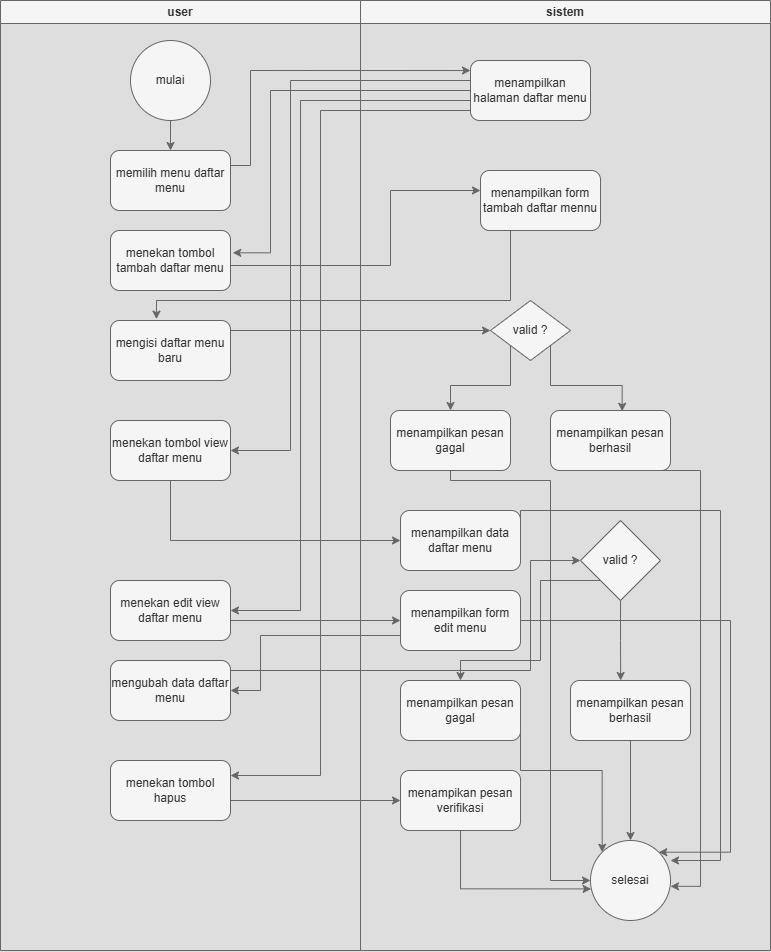

The diagram above was exported from draw.io. Its source (the exported page's mxGraphModel, read from the mxfile embedded in the PNG):
<mxGraphModel dx="1290" dy="835" grid="1" gridSize="10" guides="1" tooltips="1" connect="1" arrows="1" fold="1" page="1" pageScale="1" pageWidth="850" pageHeight="1100" math="0" shadow="0">
  <root>
    <mxCell id="0" />
    <mxCell id="1" parent="0" />
    <mxCell id="9TeeR3cnbjL0_hnYUsG2-1" value="user" style="swimlane;whiteSpace=wrap;html=1;startSize=23;fillColor=#f5f5f5;fontColor=#333333;strokeColor=#666666;" parent="1" vertex="1">
      <mxGeometry x="70" y="130" width="360" height="950" as="geometry" />
    </mxCell>
    <mxCell id="9TeeR3cnbjL0_hnYUsG2-6" style="edgeStyle=orthogonalEdgeStyle;rounded=0;orthogonalLoop=1;jettySize=auto;html=1;exitX=0.5;exitY=1;exitDx=0;exitDy=0;entryX=0.5;entryY=0;entryDx=0;entryDy=0;fillColor=#f5f5f5;strokeColor=#666666;" parent="9TeeR3cnbjL0_hnYUsG2-1" source="9TeeR3cnbjL0_hnYUsG2-3" target="9TeeR3cnbjL0_hnYUsG2-4" edge="1">
      <mxGeometry relative="1" as="geometry" />
    </mxCell>
    <mxCell id="9TeeR3cnbjL0_hnYUsG2-3" value="mulai" style="ellipse;whiteSpace=wrap;html=1;aspect=fixed;fillColor=#f5f5f5;fontColor=#333333;strokeColor=#666666;" parent="9TeeR3cnbjL0_hnYUsG2-1" vertex="1">
      <mxGeometry x="130" y="40" width="80" height="80" as="geometry" />
    </mxCell>
    <mxCell id="9TeeR3cnbjL0_hnYUsG2-4" value="memilih menu daftar menu" style="rounded=1;whiteSpace=wrap;html=1;fillColor=#f5f5f5;fontColor=#333333;strokeColor=#666666;" parent="9TeeR3cnbjL0_hnYUsG2-1" vertex="1">
      <mxGeometry x="110" y="150" width="120" height="60" as="geometry" />
    </mxCell>
    <mxCell id="9TeeR3cnbjL0_hnYUsG2-8" value="menekan tombol tambah daftar menu" style="rounded=1;whiteSpace=wrap;html=1;fillColor=#f5f5f5;fontColor=#333333;strokeColor=#666666;" parent="9TeeR3cnbjL0_hnYUsG2-1" vertex="1">
      <mxGeometry x="110" y="230" width="120" height="60" as="geometry" />
    </mxCell>
    <mxCell id="9TeeR3cnbjL0_hnYUsG2-9" value="menekan tombol view daftar menu" style="rounded=1;whiteSpace=wrap;html=1;fillColor=#f5f5f5;fontColor=#333333;strokeColor=#666666;" parent="9TeeR3cnbjL0_hnYUsG2-1" vertex="1">
      <mxGeometry x="110" y="420" width="120" height="60" as="geometry" />
    </mxCell>
    <mxCell id="9TeeR3cnbjL0_hnYUsG2-10" value="menekan edit view daftar menu" style="rounded=1;whiteSpace=wrap;html=1;fillColor=#f5f5f5;fontColor=#333333;strokeColor=#666666;" parent="9TeeR3cnbjL0_hnYUsG2-1" vertex="1">
      <mxGeometry x="110" y="580" width="120" height="60" as="geometry" />
    </mxCell>
    <mxCell id="9TeeR3cnbjL0_hnYUsG2-16" value="mengisi daftar menu baru" style="rounded=1;whiteSpace=wrap;html=1;fillColor=#f5f5f5;fontColor=#333333;strokeColor=#666666;" parent="9TeeR3cnbjL0_hnYUsG2-1" vertex="1">
      <mxGeometry x="110" y="320" width="120" height="60" as="geometry" />
    </mxCell>
    <mxCell id="9TeeR3cnbjL0_hnYUsG2-28" value="mengubah data daftar menu" style="rounded=1;whiteSpace=wrap;html=1;fillColor=#f5f5f5;fontColor=#333333;strokeColor=#666666;" parent="9TeeR3cnbjL0_hnYUsG2-1" vertex="1">
      <mxGeometry x="110" y="660" width="120" height="60" as="geometry" />
    </mxCell>
    <mxCell id="9TeeR3cnbjL0_hnYUsG2-36" value="menekan tombol hapus" style="rounded=1;whiteSpace=wrap;html=1;fillColor=#f5f5f5;fontColor=#333333;strokeColor=#666666;" parent="9TeeR3cnbjL0_hnYUsG2-1" vertex="1">
      <mxGeometry x="110" y="760" width="120" height="60" as="geometry" />
    </mxCell>
    <mxCell id="9TeeR3cnbjL0_hnYUsG2-2" value="sistem" style="swimlane;whiteSpace=wrap;html=1;fillColor=#f5f5f5;fontColor=#333333;strokeColor=#666666;" parent="1" vertex="1">
      <mxGeometry x="430" y="130" width="410" height="950" as="geometry" />
    </mxCell>
    <mxCell id="9TeeR3cnbjL0_hnYUsG2-5" value="menampilkan halaman daftar menu" style="rounded=1;whiteSpace=wrap;html=1;fillColor=#f5f5f5;fontColor=#333333;strokeColor=#666666;" parent="9TeeR3cnbjL0_hnYUsG2-2" vertex="1">
      <mxGeometry x="110" y="60" width="120" height="60" as="geometry" />
    </mxCell>
    <mxCell id="9TeeR3cnbjL0_hnYUsG2-14" value="menampilkan form tambah daftar mennu" style="rounded=1;whiteSpace=wrap;html=1;fillColor=#f5f5f5;fontColor=#333333;strokeColor=#666666;" parent="9TeeR3cnbjL0_hnYUsG2-2" vertex="1">
      <mxGeometry x="120" y="170" width="120" height="60" as="geometry" />
    </mxCell>
    <mxCell id="9TeeR3cnbjL0_hnYUsG2-15" style="edgeStyle=orthogonalEdgeStyle;rounded=0;orthogonalLoop=1;jettySize=auto;html=1;exitX=1;exitY=0.75;exitDx=0;exitDy=0;entryX=0;entryY=0.5;entryDx=0;entryDy=0;fillColor=#f5f5f5;strokeColor=#666666;" parent="9TeeR3cnbjL0_hnYUsG2-2" edge="1">
      <mxGeometry relative="1" as="geometry">
        <mxPoint x="-130" y="265" as="sourcePoint" />
        <mxPoint x="120" y="190" as="targetPoint" />
        <Array as="points">
          <mxPoint x="30" y="265" />
          <mxPoint x="30" y="190" />
        </Array>
      </mxGeometry>
    </mxCell>
    <mxCell id="9TeeR3cnbjL0_hnYUsG2-22" style="edgeStyle=orthogonalEdgeStyle;rounded=0;orthogonalLoop=1;jettySize=auto;html=1;exitX=0;exitY=1;exitDx=0;exitDy=0;entryX=0.5;entryY=0;entryDx=0;entryDy=0;fillColor=#f5f5f5;strokeColor=#666666;" parent="9TeeR3cnbjL0_hnYUsG2-2" source="9TeeR3cnbjL0_hnYUsG2-18" target="9TeeR3cnbjL0_hnYUsG2-21" edge="1">
      <mxGeometry relative="1" as="geometry" />
    </mxCell>
    <mxCell id="9TeeR3cnbjL0_hnYUsG2-18" value="valid ?" style="rhombus;whiteSpace=wrap;html=1;fillColor=#f5f5f5;fontColor=#333333;strokeColor=#666666;" parent="9TeeR3cnbjL0_hnYUsG2-2" vertex="1">
      <mxGeometry x="130" y="300" width="80" height="60" as="geometry" />
    </mxCell>
    <mxCell id="9TeeR3cnbjL0_hnYUsG2-20" value="menampilkan pesan berhasil" style="rounded=1;whiteSpace=wrap;html=1;fillColor=#f5f5f5;fontColor=#333333;strokeColor=#666666;" parent="9TeeR3cnbjL0_hnYUsG2-2" vertex="1">
      <mxGeometry x="190" y="410" width="120" height="60" as="geometry" />
    </mxCell>
    <mxCell id="9TeeR3cnbjL0_hnYUsG2-41" style="edgeStyle=orthogonalEdgeStyle;rounded=0;orthogonalLoop=1;jettySize=auto;html=1;exitX=0.5;exitY=1;exitDx=0;exitDy=0;entryX=0;entryY=0.5;entryDx=0;entryDy=0;fillColor=#f5f5f5;strokeColor=#666666;" parent="9TeeR3cnbjL0_hnYUsG2-2" source="9TeeR3cnbjL0_hnYUsG2-21" target="9TeeR3cnbjL0_hnYUsG2-40" edge="1">
      <mxGeometry relative="1" as="geometry">
        <Array as="points">
          <mxPoint x="90" y="480" />
          <mxPoint x="190" y="480" />
          <mxPoint x="190" y="880" />
        </Array>
      </mxGeometry>
    </mxCell>
    <mxCell id="9TeeR3cnbjL0_hnYUsG2-21" value="menampilkan pesan gagal" style="rounded=1;whiteSpace=wrap;html=1;fillColor=#f5f5f5;fontColor=#333333;strokeColor=#666666;" parent="9TeeR3cnbjL0_hnYUsG2-2" vertex="1">
      <mxGeometry x="30" y="410" width="120" height="60" as="geometry" />
    </mxCell>
    <mxCell id="9TeeR3cnbjL0_hnYUsG2-23" style="edgeStyle=orthogonalEdgeStyle;rounded=0;orthogonalLoop=1;jettySize=auto;html=1;exitX=1;exitY=1;exitDx=0;exitDy=0;entryX=0.597;entryY=0.013;entryDx=0;entryDy=0;entryPerimeter=0;fillColor=#f5f5f5;strokeColor=#666666;" parent="9TeeR3cnbjL0_hnYUsG2-2" source="9TeeR3cnbjL0_hnYUsG2-18" target="9TeeR3cnbjL0_hnYUsG2-20" edge="1">
      <mxGeometry relative="1" as="geometry" />
    </mxCell>
    <mxCell id="9TeeR3cnbjL0_hnYUsG2-24" value="menampilkan data daftar menu" style="rounded=1;whiteSpace=wrap;html=1;fillColor=#f5f5f5;fontColor=#333333;strokeColor=#666666;" parent="9TeeR3cnbjL0_hnYUsG2-2" vertex="1">
      <mxGeometry x="40" y="510" width="120" height="60" as="geometry" />
    </mxCell>
    <mxCell id="9TeeR3cnbjL0_hnYUsG2-47" style="edgeStyle=orthogonalEdgeStyle;rounded=0;orthogonalLoop=1;jettySize=auto;html=1;exitX=1;exitY=0.5;exitDx=0;exitDy=0;entryX=1;entryY=0;entryDx=0;entryDy=0;fillColor=#f5f5f5;strokeColor=#666666;" parent="9TeeR3cnbjL0_hnYUsG2-2" source="9TeeR3cnbjL0_hnYUsG2-26" target="9TeeR3cnbjL0_hnYUsG2-40" edge="1">
      <mxGeometry relative="1" as="geometry">
        <Array as="points">
          <mxPoint x="370" y="620" />
          <mxPoint x="370" y="852" />
        </Array>
      </mxGeometry>
    </mxCell>
    <mxCell id="9TeeR3cnbjL0_hnYUsG2-26" value="menampilkan form edit menu" style="rounded=1;whiteSpace=wrap;html=1;fillColor=#f5f5f5;fontColor=#333333;strokeColor=#666666;" parent="9TeeR3cnbjL0_hnYUsG2-2" vertex="1">
      <mxGeometry x="40" y="590" width="120" height="60" as="geometry" />
    </mxCell>
    <mxCell id="9TeeR3cnbjL0_hnYUsG2-34" style="edgeStyle=orthogonalEdgeStyle;rounded=0;orthogonalLoop=1;jettySize=auto;html=1;exitX=0;exitY=1;exitDx=0;exitDy=0;fillColor=#f5f5f5;strokeColor=#666666;" parent="9TeeR3cnbjL0_hnYUsG2-2" source="9TeeR3cnbjL0_hnYUsG2-30" target="9TeeR3cnbjL0_hnYUsG2-32" edge="1">
      <mxGeometry relative="1" as="geometry">
        <Array as="points">
          <mxPoint x="180" y="580" />
          <mxPoint x="180" y="660" />
          <mxPoint x="100" y="660" />
        </Array>
      </mxGeometry>
    </mxCell>
    <mxCell id="9TeeR3cnbjL0_hnYUsG2-30" value="valid ?" style="rhombus;whiteSpace=wrap;html=1;fillColor=#f5f5f5;fontColor=#333333;strokeColor=#666666;" parent="9TeeR3cnbjL0_hnYUsG2-2" vertex="1">
      <mxGeometry x="220" y="520" width="80" height="80" as="geometry" />
    </mxCell>
    <mxCell id="9TeeR3cnbjL0_hnYUsG2-48" style="edgeStyle=orthogonalEdgeStyle;rounded=0;orthogonalLoop=1;jettySize=auto;html=1;exitX=1;exitY=0.75;exitDx=0;exitDy=0;entryX=0;entryY=0;entryDx=0;entryDy=0;fillColor=#f5f5f5;strokeColor=#666666;" parent="9TeeR3cnbjL0_hnYUsG2-2" source="9TeeR3cnbjL0_hnYUsG2-32" target="9TeeR3cnbjL0_hnYUsG2-40" edge="1">
      <mxGeometry relative="1" as="geometry">
        <Array as="points">
          <mxPoint x="160" y="770" />
          <mxPoint x="242" y="770" />
        </Array>
      </mxGeometry>
    </mxCell>
    <mxCell id="9TeeR3cnbjL0_hnYUsG2-32" value="menampilkan pesan gagal" style="rounded=1;whiteSpace=wrap;html=1;fillColor=#f5f5f5;fontColor=#333333;strokeColor=#666666;" parent="9TeeR3cnbjL0_hnYUsG2-2" vertex="1">
      <mxGeometry x="40" y="680" width="120" height="60" as="geometry" />
    </mxCell>
    <mxCell id="9TeeR3cnbjL0_hnYUsG2-50" style="edgeStyle=orthogonalEdgeStyle;rounded=0;orthogonalLoop=1;jettySize=auto;html=1;exitX=0.5;exitY=1;exitDx=0;exitDy=0;entryX=0.5;entryY=0;entryDx=0;entryDy=0;fillColor=#f5f5f5;strokeColor=#666666;" parent="9TeeR3cnbjL0_hnYUsG2-2" source="9TeeR3cnbjL0_hnYUsG2-33" target="9TeeR3cnbjL0_hnYUsG2-40" edge="1">
      <mxGeometry relative="1" as="geometry" />
    </mxCell>
    <mxCell id="9TeeR3cnbjL0_hnYUsG2-33" value="menampilkan pesan berhasil" style="rounded=1;whiteSpace=wrap;html=1;fillColor=#f5f5f5;fontColor=#333333;strokeColor=#666666;" parent="9TeeR3cnbjL0_hnYUsG2-2" vertex="1">
      <mxGeometry x="210" y="680" width="120" height="60" as="geometry" />
    </mxCell>
    <mxCell id="9TeeR3cnbjL0_hnYUsG2-35" style="edgeStyle=orthogonalEdgeStyle;rounded=0;orthogonalLoop=1;jettySize=auto;html=1;exitX=0.5;exitY=1;exitDx=0;exitDy=0;entryX=0.418;entryY=0;entryDx=0;entryDy=0;entryPerimeter=0;fillColor=#f5f5f5;strokeColor=#666666;" parent="9TeeR3cnbjL0_hnYUsG2-2" source="9TeeR3cnbjL0_hnYUsG2-30" target="9TeeR3cnbjL0_hnYUsG2-33" edge="1">
      <mxGeometry relative="1" as="geometry" />
    </mxCell>
    <mxCell id="9TeeR3cnbjL0_hnYUsG2-37" value="menampikan pesan verifikasi" style="rounded=1;whiteSpace=wrap;html=1;fillColor=#f5f5f5;fontColor=#333333;strokeColor=#666666;" parent="9TeeR3cnbjL0_hnYUsG2-2" vertex="1">
      <mxGeometry x="40" y="770" width="120" height="60" as="geometry" />
    </mxCell>
    <mxCell id="9TeeR3cnbjL0_hnYUsG2-40" value="selesai" style="ellipse;whiteSpace=wrap;html=1;aspect=fixed;fillColor=#f5f5f5;fontColor=#333333;strokeColor=#666666;" parent="9TeeR3cnbjL0_hnYUsG2-2" vertex="1">
      <mxGeometry x="230" y="840" width="80" height="80" as="geometry" />
    </mxCell>
    <mxCell id="9TeeR3cnbjL0_hnYUsG2-44" style="edgeStyle=orthogonalEdgeStyle;rounded=0;orthogonalLoop=1;jettySize=auto;html=1;exitX=0.25;exitY=1;exitDx=0;exitDy=0;entryX=1;entryY=0.573;entryDx=0;entryDy=0;entryPerimeter=0;fillColor=#f5f5f5;strokeColor=#666666;" parent="9TeeR3cnbjL0_hnYUsG2-2" source="9TeeR3cnbjL0_hnYUsG2-20" target="9TeeR3cnbjL0_hnYUsG2-40" edge="1">
      <mxGeometry relative="1" as="geometry">
        <Array as="points">
          <mxPoint x="340" y="470" />
          <mxPoint x="340" y="886" />
        </Array>
      </mxGeometry>
    </mxCell>
    <mxCell id="9TeeR3cnbjL0_hnYUsG2-46" style="edgeStyle=orthogonalEdgeStyle;rounded=0;orthogonalLoop=1;jettySize=auto;html=1;exitX=1;exitY=0.25;exitDx=0;exitDy=0;entryX=1;entryY=0.25;entryDx=0;entryDy=0;entryPerimeter=0;fillColor=#f5f5f5;strokeColor=#666666;" parent="9TeeR3cnbjL0_hnYUsG2-2" source="9TeeR3cnbjL0_hnYUsG2-24" target="9TeeR3cnbjL0_hnYUsG2-40" edge="1">
      <mxGeometry relative="1" as="geometry">
        <Array as="points">
          <mxPoint x="160" y="510" />
          <mxPoint x="360" y="510" />
          <mxPoint x="360" y="860" />
        </Array>
      </mxGeometry>
    </mxCell>
    <mxCell id="9TeeR3cnbjL0_hnYUsG2-49" style="edgeStyle=orthogonalEdgeStyle;rounded=0;orthogonalLoop=1;jettySize=auto;html=1;exitX=0.5;exitY=1;exitDx=0;exitDy=0;entryX=0.008;entryY=0.605;entryDx=0;entryDy=0;entryPerimeter=0;fillColor=#f5f5f5;strokeColor=#666666;" parent="9TeeR3cnbjL0_hnYUsG2-2" source="9TeeR3cnbjL0_hnYUsG2-37" target="9TeeR3cnbjL0_hnYUsG2-40" edge="1">
      <mxGeometry relative="1" as="geometry" />
    </mxCell>
    <mxCell id="9TeeR3cnbjL0_hnYUsG2-7" style="edgeStyle=orthogonalEdgeStyle;rounded=0;orthogonalLoop=1;jettySize=auto;html=1;exitX=1;exitY=0.25;exitDx=0;exitDy=0;entryX=0;entryY=0.167;entryDx=0;entryDy=0;entryPerimeter=0;fillColor=#f5f5f5;strokeColor=#666666;" parent="1" source="9TeeR3cnbjL0_hnYUsG2-4" target="9TeeR3cnbjL0_hnYUsG2-5" edge="1">
      <mxGeometry relative="1" as="geometry">
        <Array as="points">
          <mxPoint x="320" y="295" />
          <mxPoint x="320" y="200" />
        </Array>
      </mxGeometry>
    </mxCell>
    <mxCell id="9TeeR3cnbjL0_hnYUsG2-11" style="edgeStyle=orthogonalEdgeStyle;rounded=0;orthogonalLoop=1;jettySize=auto;html=1;exitX=0;exitY=0.25;exitDx=0;exitDy=0;entryX=1.019;entryY=0.372;entryDx=0;entryDy=0;entryPerimeter=0;fillColor=#f5f5f5;strokeColor=#666666;" parent="1" source="9TeeR3cnbjL0_hnYUsG2-5" target="9TeeR3cnbjL0_hnYUsG2-8" edge="1">
      <mxGeometry relative="1" as="geometry">
        <Array as="points">
          <mxPoint x="540" y="220" />
          <mxPoint x="340" y="220" />
          <mxPoint x="340" y="382" />
        </Array>
      </mxGeometry>
    </mxCell>
    <mxCell id="9TeeR3cnbjL0_hnYUsG2-12" style="edgeStyle=orthogonalEdgeStyle;rounded=0;orthogonalLoop=1;jettySize=auto;html=1;exitX=0;exitY=0.75;exitDx=0;exitDy=0;entryX=1;entryY=0.5;entryDx=0;entryDy=0;fillColor=#f5f5f5;strokeColor=#666666;" parent="1" source="9TeeR3cnbjL0_hnYUsG2-5" target="9TeeR3cnbjL0_hnYUsG2-9" edge="1">
      <mxGeometry relative="1" as="geometry">
        <Array as="points">
          <mxPoint x="540" y="210" />
          <mxPoint x="360" y="210" />
          <mxPoint x="360" y="580" />
        </Array>
      </mxGeometry>
    </mxCell>
    <mxCell id="9TeeR3cnbjL0_hnYUsG2-13" style="edgeStyle=orthogonalEdgeStyle;rounded=0;orthogonalLoop=1;jettySize=auto;html=1;entryX=1;entryY=0.5;entryDx=0;entryDy=0;fillColor=#f5f5f5;strokeColor=#666666;" parent="1" target="9TeeR3cnbjL0_hnYUsG2-10" edge="1">
      <mxGeometry relative="1" as="geometry">
        <mxPoint x="540" y="220" as="sourcePoint" />
        <Array as="points">
          <mxPoint x="540" y="230" />
          <mxPoint x="370" y="230" />
          <mxPoint x="370" y="740" />
        </Array>
      </mxGeometry>
    </mxCell>
    <mxCell id="9TeeR3cnbjL0_hnYUsG2-17" style="edgeStyle=orthogonalEdgeStyle;rounded=0;orthogonalLoop=1;jettySize=auto;html=1;exitX=0.25;exitY=1;exitDx=0;exitDy=0;entryX=0.383;entryY=-0.022;entryDx=0;entryDy=0;entryPerimeter=0;fillColor=#f5f5f5;strokeColor=#666666;" parent="1" source="9TeeR3cnbjL0_hnYUsG2-14" target="9TeeR3cnbjL0_hnYUsG2-16" edge="1">
      <mxGeometry relative="1" as="geometry">
        <Array as="points">
          <mxPoint x="580" y="430" />
          <mxPoint x="226" y="430" />
        </Array>
      </mxGeometry>
    </mxCell>
    <mxCell id="9TeeR3cnbjL0_hnYUsG2-19" style="edgeStyle=orthogonalEdgeStyle;rounded=0;orthogonalLoop=1;jettySize=auto;html=1;exitX=1;exitY=0.25;exitDx=0;exitDy=0;fillColor=#f5f5f5;strokeColor=#666666;" parent="1" source="9TeeR3cnbjL0_hnYUsG2-16" target="9TeeR3cnbjL0_hnYUsG2-18" edge="1">
      <mxGeometry relative="1" as="geometry">
        <Array as="points">
          <mxPoint x="300" y="460" />
        </Array>
      </mxGeometry>
    </mxCell>
    <mxCell id="9TeeR3cnbjL0_hnYUsG2-25" style="edgeStyle=orthogonalEdgeStyle;rounded=0;orthogonalLoop=1;jettySize=auto;html=1;exitX=0.5;exitY=1;exitDx=0;exitDy=0;entryX=0;entryY=0.5;entryDx=0;entryDy=0;fillColor=#f5f5f5;strokeColor=#666666;" parent="1" source="9TeeR3cnbjL0_hnYUsG2-9" target="9TeeR3cnbjL0_hnYUsG2-24" edge="1">
      <mxGeometry relative="1" as="geometry" />
    </mxCell>
    <mxCell id="9TeeR3cnbjL0_hnYUsG2-27" style="edgeStyle=orthogonalEdgeStyle;rounded=0;orthogonalLoop=1;jettySize=auto;html=1;exitX=1;exitY=0.75;exitDx=0;exitDy=0;entryX=0;entryY=0.5;entryDx=0;entryDy=0;fillColor=#f5f5f5;strokeColor=#666666;" parent="1" source="9TeeR3cnbjL0_hnYUsG2-10" target="9TeeR3cnbjL0_hnYUsG2-26" edge="1">
      <mxGeometry relative="1" as="geometry">
        <Array as="points">
          <mxPoint x="300" y="750" />
        </Array>
      </mxGeometry>
    </mxCell>
    <mxCell id="9TeeR3cnbjL0_hnYUsG2-29" style="edgeStyle=orthogonalEdgeStyle;rounded=0;orthogonalLoop=1;jettySize=auto;html=1;exitX=0;exitY=0.75;exitDx=0;exitDy=0;entryX=1;entryY=0.5;entryDx=0;entryDy=0;fillColor=#f5f5f5;strokeColor=#666666;" parent="1" source="9TeeR3cnbjL0_hnYUsG2-26" target="9TeeR3cnbjL0_hnYUsG2-28" edge="1">
      <mxGeometry relative="1" as="geometry">
        <Array as="points">
          <mxPoint x="330" y="765" />
          <mxPoint x="330" y="820" />
        </Array>
      </mxGeometry>
    </mxCell>
    <mxCell id="9TeeR3cnbjL0_hnYUsG2-31" style="edgeStyle=orthogonalEdgeStyle;rounded=0;orthogonalLoop=1;jettySize=auto;html=1;exitX=1;exitY=0.75;exitDx=0;exitDy=0;entryX=0;entryY=0.5;entryDx=0;entryDy=0;fillColor=#f5f5f5;strokeColor=#666666;" parent="1" source="9TeeR3cnbjL0_hnYUsG2-28" target="9TeeR3cnbjL0_hnYUsG2-30" edge="1">
      <mxGeometry relative="1" as="geometry">
        <Array as="points">
          <mxPoint x="300" y="800" />
          <mxPoint x="600" y="800" />
          <mxPoint x="600" y="690" />
        </Array>
      </mxGeometry>
    </mxCell>
    <mxCell id="9TeeR3cnbjL0_hnYUsG2-38" style="edgeStyle=orthogonalEdgeStyle;rounded=0;orthogonalLoop=1;jettySize=auto;html=1;exitX=0;exitY=0.5;exitDx=0;exitDy=0;entryX=1;entryY=0.25;entryDx=0;entryDy=0;fillColor=#f5f5f5;strokeColor=#666666;" parent="1" source="9TeeR3cnbjL0_hnYUsG2-5" target="9TeeR3cnbjL0_hnYUsG2-36" edge="1">
      <mxGeometry relative="1" as="geometry">
        <Array as="points">
          <mxPoint x="540" y="240" />
          <mxPoint x="390" y="240" />
          <mxPoint x="390" y="905" />
        </Array>
      </mxGeometry>
    </mxCell>
    <mxCell id="9TeeR3cnbjL0_hnYUsG2-39" style="edgeStyle=orthogonalEdgeStyle;rounded=0;orthogonalLoop=1;jettySize=auto;html=1;exitX=1;exitY=0.75;exitDx=0;exitDy=0;entryX=0;entryY=0.5;entryDx=0;entryDy=0;fillColor=#f5f5f5;strokeColor=#666666;" parent="1" source="9TeeR3cnbjL0_hnYUsG2-36" target="9TeeR3cnbjL0_hnYUsG2-37" edge="1">
      <mxGeometry relative="1" as="geometry">
        <Array as="points">
          <mxPoint x="300" y="930" />
        </Array>
      </mxGeometry>
    </mxCell>
  </root>
</mxGraphModel>